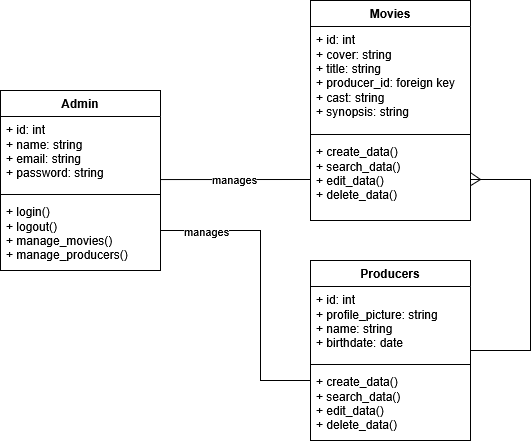

The diagram above was exported from draw.io. Its source (the exported page's mxGraphModel, read from the mxfile embedded in the PNG):
<mxGraphModel dx="1750" dy="930" grid="1" gridSize="10" guides="1" tooltips="1" connect="1" arrows="1" fold="1" page="1" pageScale="1" pageWidth="827" pageHeight="1169" math="0" shadow="0">
  <root>
    <mxCell id="WIyWlLk6GJQsqaUBKTNV-0" />
    <mxCell id="WIyWlLk6GJQsqaUBKTNV-1" parent="WIyWlLk6GJQsqaUBKTNV-0" />
    <mxCell id="25L1QmFpg7Lkr5L2VHlQ-0" value="Admin" style="swimlane;fontStyle=1;align=center;verticalAlign=top;childLayout=stackLayout;horizontal=1;startSize=26;horizontalStack=0;resizeParent=1;resizeParentMax=0;resizeLast=0;collapsible=1;marginBottom=0;whiteSpace=wrap;html=1;" vertex="1" parent="WIyWlLk6GJQsqaUBKTNV-1">
      <mxGeometry x="190" y="320" width="160" height="180" as="geometry" />
    </mxCell>
    <mxCell id="25L1QmFpg7Lkr5L2VHlQ-1" value="&lt;div&gt;+ id: int&lt;/div&gt;&lt;div&gt;+ name: string&lt;/div&gt;&lt;div&gt;+ email: string&lt;/div&gt;&lt;div&gt;+ password: string&lt;/div&gt;&lt;div&gt;&lt;br&gt;&lt;/div&gt;" style="text;strokeColor=none;fillColor=none;align=left;verticalAlign=top;spacingLeft=4;spacingRight=4;overflow=hidden;rotatable=0;points=[[0,0.5],[1,0.5]];portConstraint=eastwest;whiteSpace=wrap;html=1;" vertex="1" parent="25L1QmFpg7Lkr5L2VHlQ-0">
      <mxGeometry y="26" width="160" height="74" as="geometry" />
    </mxCell>
    <mxCell id="25L1QmFpg7Lkr5L2VHlQ-2" value="" style="line;strokeWidth=1;fillColor=none;align=left;verticalAlign=middle;spacingTop=-1;spacingLeft=3;spacingRight=3;rotatable=0;labelPosition=right;points=[];portConstraint=eastwest;strokeColor=inherit;" vertex="1" parent="25L1QmFpg7Lkr5L2VHlQ-0">
      <mxGeometry y="100" width="160" height="8" as="geometry" />
    </mxCell>
    <mxCell id="25L1QmFpg7Lkr5L2VHlQ-3" value="&lt;div&gt;+ login()&lt;/div&gt;&lt;div&gt;+ logout()&lt;/div&gt;&lt;div&gt;+ manage_movies()&lt;/div&gt;&lt;div&gt;+ manage_producers()&lt;/div&gt;" style="text;strokeColor=none;fillColor=none;align=left;verticalAlign=top;spacingLeft=4;spacingRight=4;overflow=hidden;rotatable=0;points=[[0,0.5],[1,0.5]];portConstraint=eastwest;whiteSpace=wrap;html=1;" vertex="1" parent="25L1QmFpg7Lkr5L2VHlQ-0">
      <mxGeometry y="108" width="160" height="72" as="geometry" />
    </mxCell>
    <mxCell id="25L1QmFpg7Lkr5L2VHlQ-4" value="Movies" style="swimlane;fontStyle=1;align=center;verticalAlign=top;childLayout=stackLayout;horizontal=1;startSize=26;horizontalStack=0;resizeParent=1;resizeParentMax=0;resizeLast=0;collapsible=1;marginBottom=0;whiteSpace=wrap;html=1;" vertex="1" parent="WIyWlLk6GJQsqaUBKTNV-1">
      <mxGeometry x="500" y="230" width="160" height="220" as="geometry" />
    </mxCell>
    <mxCell id="25L1QmFpg7Lkr5L2VHlQ-5" value="&lt;div&gt;+ id: int&lt;/div&gt;&lt;div&gt;+ cover: string&lt;/div&gt;&lt;div&gt;+ title: string&lt;/div&gt;&lt;div&gt;+ producer_id: foreign key&lt;/div&gt;&lt;div&gt;+ cast: string&lt;/div&gt;&lt;div&gt;+ synopsis: string&lt;/div&gt;" style="text;strokeColor=none;fillColor=none;align=left;verticalAlign=top;spacingLeft=4;spacingRight=4;overflow=hidden;rotatable=0;points=[[0,0.5],[1,0.5]];portConstraint=eastwest;whiteSpace=wrap;html=1;" vertex="1" parent="25L1QmFpg7Lkr5L2VHlQ-4">
      <mxGeometry y="26" width="160" height="104" as="geometry" />
    </mxCell>
    <mxCell id="25L1QmFpg7Lkr5L2VHlQ-6" value="" style="line;strokeWidth=1;fillColor=none;align=left;verticalAlign=middle;spacingTop=-1;spacingLeft=3;spacingRight=3;rotatable=0;labelPosition=right;points=[];portConstraint=eastwest;strokeColor=inherit;" vertex="1" parent="25L1QmFpg7Lkr5L2VHlQ-4">
      <mxGeometry y="130" width="160" height="8" as="geometry" />
    </mxCell>
    <mxCell id="25L1QmFpg7Lkr5L2VHlQ-7" value="&lt;div&gt;+ create_data()&lt;/div&gt;&lt;div&gt;+ search_data()&lt;/div&gt;&lt;div&gt;+ edit_data()&lt;/div&gt;&lt;div&gt;+ delete_data()&lt;/div&gt;" style="text;strokeColor=none;fillColor=none;align=left;verticalAlign=top;spacingLeft=4;spacingRight=4;overflow=hidden;rotatable=0;points=[[0,0.5],[1,0.5]];portConstraint=eastwest;whiteSpace=wrap;html=1;" vertex="1" parent="25L1QmFpg7Lkr5L2VHlQ-4">
      <mxGeometry y="138" width="160" height="82" as="geometry" />
    </mxCell>
    <mxCell id="25L1QmFpg7Lkr5L2VHlQ-8" value="Producers" style="swimlane;fontStyle=1;align=center;verticalAlign=top;childLayout=stackLayout;horizontal=1;startSize=26;horizontalStack=0;resizeParent=1;resizeParentMax=0;resizeLast=0;collapsible=1;marginBottom=0;whiteSpace=wrap;html=1;" vertex="1" parent="WIyWlLk6GJQsqaUBKTNV-1">
      <mxGeometry x="500" y="490" width="160" height="180" as="geometry" />
    </mxCell>
    <mxCell id="25L1QmFpg7Lkr5L2VHlQ-9" value="&lt;div&gt;+ id: int&lt;/div&gt;&lt;div&gt;+ profile_picture: string&lt;/div&gt;&lt;div&gt;+ name: string&lt;/div&gt;&lt;div&gt;+ birthdate: date&lt;/div&gt;" style="text;strokeColor=none;fillColor=none;align=left;verticalAlign=top;spacingLeft=4;spacingRight=4;overflow=hidden;rotatable=0;points=[[0,0.5],[1,0.5]];portConstraint=eastwest;whiteSpace=wrap;html=1;" vertex="1" parent="25L1QmFpg7Lkr5L2VHlQ-8">
      <mxGeometry y="26" width="160" height="74" as="geometry" />
    </mxCell>
    <mxCell id="25L1QmFpg7Lkr5L2VHlQ-10" value="" style="line;strokeWidth=1;fillColor=none;align=left;verticalAlign=middle;spacingTop=-1;spacingLeft=3;spacingRight=3;rotatable=0;labelPosition=right;points=[];portConstraint=eastwest;strokeColor=inherit;" vertex="1" parent="25L1QmFpg7Lkr5L2VHlQ-8">
      <mxGeometry y="100" width="160" height="8" as="geometry" />
    </mxCell>
    <mxCell id="25L1QmFpg7Lkr5L2VHlQ-11" value="&lt;div&gt;+ create_data()&lt;/div&gt;&lt;div&gt;+ search_data()&lt;/div&gt;&lt;div&gt;+ edit_data()&lt;/div&gt;&lt;div&gt;+ delete_data()&lt;/div&gt;" style="text;strokeColor=none;fillColor=none;align=left;verticalAlign=top;spacingLeft=4;spacingRight=4;overflow=hidden;rotatable=0;points=[[0,0.5],[1,0.5]];portConstraint=eastwest;whiteSpace=wrap;html=1;" vertex="1" parent="25L1QmFpg7Lkr5L2VHlQ-8">
      <mxGeometry y="108" width="160" height="72" as="geometry" />
    </mxCell>
    <mxCell id="25L1QmFpg7Lkr5L2VHlQ-23" value="" style="endArrow=none;html=1;rounded=0;edgeStyle=orthogonalEdgeStyle;entryX=1;entryY=0.5;entryDx=0;entryDy=0;exitX=1;exitY=0.5;exitDx=0;exitDy=0;" edge="1" parent="WIyWlLk6GJQsqaUBKTNV-1" source="25L1QmFpg7Lkr5L2VHlQ-8" target="25L1QmFpg7Lkr5L2VHlQ-7">
      <mxGeometry width="50" height="50" relative="1" as="geometry">
        <mxPoint x="560" y="490" as="sourcePoint" />
        <mxPoint x="610" y="440" as="targetPoint" />
        <Array as="points">
          <mxPoint x="720" y="580" />
          <mxPoint x="720" y="409" />
        </Array>
      </mxGeometry>
    </mxCell>
    <mxCell id="25L1QmFpg7Lkr5L2VHlQ-24" value="" style="endArrow=none;html=1;rounded=0;exitX=1;exitY=0.416;exitDx=0;exitDy=0;exitPerimeter=0;" edge="1" parent="WIyWlLk6GJQsqaUBKTNV-1" source="25L1QmFpg7Lkr5L2VHlQ-7">
      <mxGeometry width="50" height="50" relative="1" as="geometry">
        <mxPoint x="690" y="420" as="sourcePoint" />
        <mxPoint x="670" y="409" as="targetPoint" />
      </mxGeometry>
    </mxCell>
    <mxCell id="25L1QmFpg7Lkr5L2VHlQ-25" value="" style="endArrow=none;html=1;rounded=0;exitX=0.999;exitY=0.577;exitDx=0;exitDy=0;exitPerimeter=0;" edge="1" parent="WIyWlLk6GJQsqaUBKTNV-1" source="25L1QmFpg7Lkr5L2VHlQ-7">
      <mxGeometry width="50" height="50" relative="1" as="geometry">
        <mxPoint x="671" y="412" as="sourcePoint" />
        <mxPoint x="670" y="409" as="targetPoint" />
      </mxGeometry>
    </mxCell>
    <mxCell id="25L1QmFpg7Lkr5L2VHlQ-26" value="" style="endArrow=none;html=1;rounded=0;exitX=1;exitY=0.852;exitDx=0;exitDy=0;entryX=0;entryY=0.5;entryDx=0;entryDy=0;edgeStyle=orthogonalEdgeStyle;exitPerimeter=0;" edge="1" parent="WIyWlLk6GJQsqaUBKTNV-1" source="25L1QmFpg7Lkr5L2VHlQ-1" target="25L1QmFpg7Lkr5L2VHlQ-7">
      <mxGeometry width="50" height="50" relative="1" as="geometry">
        <mxPoint x="440" y="510" as="sourcePoint" />
        <mxPoint x="490" y="460" as="targetPoint" />
      </mxGeometry>
    </mxCell>
    <mxCell id="25L1QmFpg7Lkr5L2VHlQ-29" value="manages" style="edgeLabel;html=1;align=center;verticalAlign=middle;resizable=0;points=[];" vertex="1" connectable="0" parent="25L1QmFpg7Lkr5L2VHlQ-26">
      <mxGeometry x="-0.0325" y="1" relative="1" as="geometry">
        <mxPoint as="offset" />
      </mxGeometry>
    </mxCell>
    <mxCell id="25L1QmFpg7Lkr5L2VHlQ-27" value="" style="endArrow=none;html=1;rounded=0;exitX=1;exitY=0.5;exitDx=0;exitDy=0;entryX=0;entryY=0.5;entryDx=0;entryDy=0;edgeStyle=orthogonalEdgeStyle;" edge="1" parent="WIyWlLk6GJQsqaUBKTNV-1">
      <mxGeometry width="50" height="50" relative="1" as="geometry">
        <mxPoint x="350" y="440" as="sourcePoint" />
        <mxPoint x="500" y="610" as="targetPoint" />
        <Array as="points">
          <mxPoint x="450" y="460" />
          <mxPoint x="450" y="610" />
        </Array>
      </mxGeometry>
    </mxCell>
    <mxCell id="25L1QmFpg7Lkr5L2VHlQ-30" value="manages" style="edgeLabel;html=1;align=center;verticalAlign=middle;resizable=0;points=[];" vertex="1" connectable="0" parent="25L1QmFpg7Lkr5L2VHlQ-27">
      <mxGeometry x="-0.5974" relative="1" as="geometry">
        <mxPoint as="offset" />
      </mxGeometry>
    </mxCell>
  </root>
</mxGraphModel>